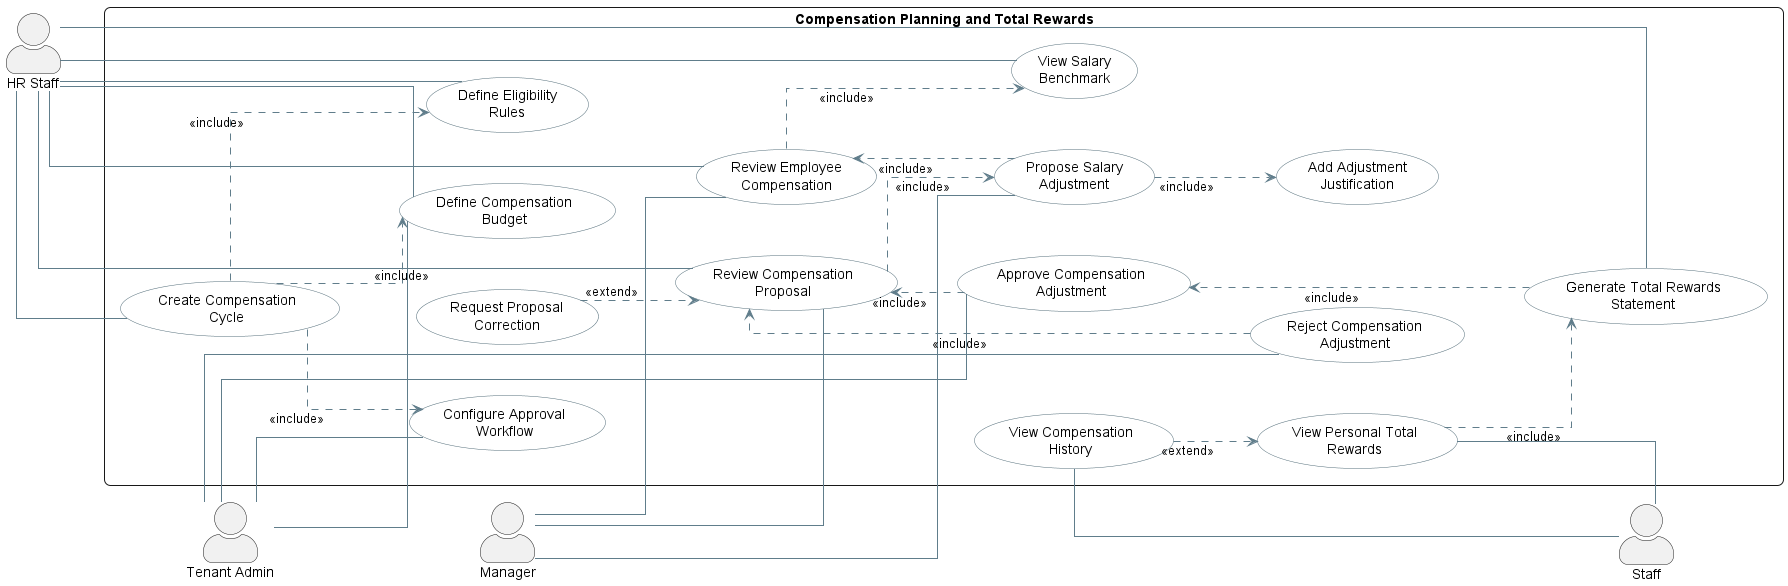

The diagram above was rendered by PlantUML. Its source (embedded in the PNG):
@startuml
left to right direction

skinparam actorStyle awesome
skinparam shadowing false
skinparam linetype ortho
skinparam nodesep 50
skinparam ranksep 60

skinparam rectangle {
    RoundCorner 12
}

skinparam usecase {
    BackgroundColor #FFFFFF
    BorderColor #546E7A
    ArrowColor #607D8B
}

actor "HR Staff" as HR
actor "Tenant Admin" as TenantAdmin
actor Manager
actor Staff

rectangle "Compensation Planning and Total Rewards" {

    usecase "Create Compensation\nCycle" as UC_CreateCycle
    usecase "Define Compensation\nBudget" as UC_DefineBudget
    usecase "Define Eligibility\nRules" as UC_DefineEligibility
    usecase "Configure Approval\nWorkflow" as UC_ConfigureWorkflow

    usecase "Review Employee\nCompensation" as UC_ReviewCompensation
    usecase "View Salary\nBenchmark" as UC_ViewBenchmark
    usecase "Propose Salary\nAdjustment" as UC_ProposeAdjustment
    usecase "Add Adjustment\nJustification" as UC_AddJustification

    usecase "Review Compensation\nProposal" as UC_ReviewProposal
    usecase "Approve Compensation\nAdjustment" as UC_ApproveAdjustment
    usecase "Reject Compensation\nAdjustment" as UC_RejectAdjustment
    usecase "Request Proposal\nCorrection" as UC_RequestCorrection

    usecase "Generate Total Rewards\nStatement" as UC_GenerateStatement
    usecase "View Personal Total\nRewards" as UC_ViewRewards
    usecase "View Compensation\nHistory" as UC_ViewHistory
}

' =====================================================
' ACTOR ASSOCIATIONS
' =====================================================

HR -- UC_CreateCycle
HR -- UC_DefineBudget
HR -- UC_DefineEligibility
HR -- UC_ReviewCompensation
HR -- UC_ViewBenchmark
HR -- UC_ReviewProposal
HR -- UC_GenerateStatement

TenantAdmin -- UC_DefineBudget
TenantAdmin -- UC_ConfigureWorkflow
TenantAdmin -- UC_ApproveAdjustment
TenantAdmin -- UC_RejectAdjustment

Manager -- UC_ReviewCompensation
Manager -- UC_ProposeAdjustment
Manager -- UC_ReviewProposal

UC_ViewRewards -- Staff
UC_ViewHistory -- Staff

' =====================================================
' COMPENSATION CYCLE SETUP
' =====================================================

UC_CreateCycle ..> UC_DefineBudget : <<include>>
UC_CreateCycle ..> UC_DefineEligibility : <<include>>
UC_CreateCycle ..> UC_ConfigureWorkflow : <<include>>

' =====================================================
' SALARY ADJUSTMENT
' =====================================================

UC_ReviewCompensation ..> UC_ViewBenchmark : <<include>>

UC_ProposeAdjustment ..> UC_ReviewCompensation : <<include>>
UC_ProposeAdjustment ..> UC_AddJustification : <<include>>

' =====================================================
' REVIEW AND APPROVAL
' =====================================================

UC_ReviewProposal ..> UC_ProposeAdjustment : <<include>>

UC_ApproveAdjustment ..> UC_ReviewProposal : <<include>>
UC_RejectAdjustment ..> UC_ReviewProposal : <<include>>
UC_RequestCorrection ..> UC_ReviewProposal : <<extend>>

' =====================================================
' TOTAL REWARDS
' =====================================================

UC_GenerateStatement ..> UC_ApproveAdjustment : <<include>>
UC_ViewRewards ..> UC_GenerateStatement : <<include>>
UC_ViewHistory ..> UC_ViewRewards : <<extend>>

' =====================================================
' LAYOUT CONTROL
' =====================================================

HR -[hidden]right-> UC_CreateCycle

UC_CreateCycle -[hidden]down-> UC_DefineBudget
UC_DefineBudget -[hidden]down-> UC_ReviewCompensation
UC_ReviewCompensation -[hidden]down-> UC_ProposeAdjustment

UC_ReviewProposal -[hidden]down-> UC_ApproveAdjustment
UC_ApproveAdjustment -[hidden]down-> UC_RejectAdjustment
UC_RejectAdjustment -[hidden]down-> UC_GenerateStatement

UC_ConfigureWorkflow -[hidden]right-> TenantAdmin
UC_ProposeAdjustment -[hidden]right-> Manager
UC_ViewRewards -[hidden]right-> Staff

TenantAdmin -[hidden]down-> Manager
Manager -[hidden]down-> Staff

@enduml